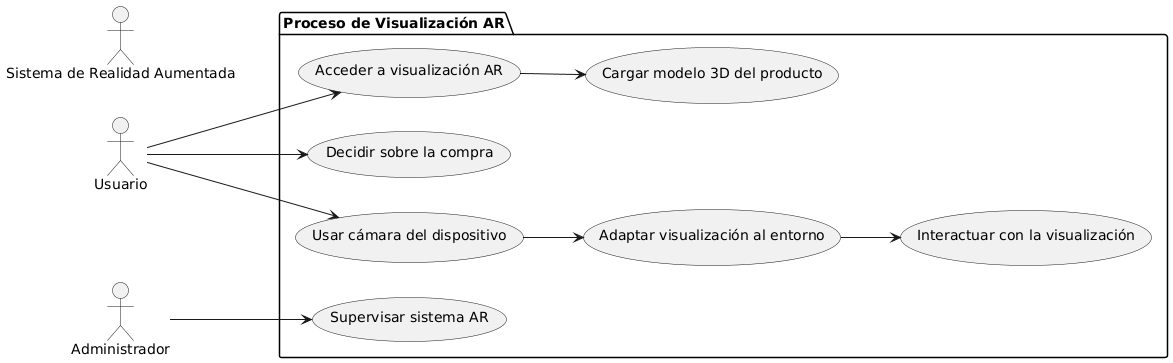

The diagram above was rendered by PlantUML. Its source (embedded in the PNG):
@startuml
left to right direction

actor "Usuario" as U
actor "Sistema de Realidad Aumentada" as AR
actor "Administrador" as A

package "Proceso de Visualización AR" {
  usecase "Acceder a visualización AR" as UC1
  usecase "Cargar modelo 3D del producto" as UC2
  usecase "Usar cámara del dispositivo" as UC3
  usecase "Adaptar visualización al entorno" as UC4
  usecase "Interactuar con la visualización" as UC5
  usecase "Decidir sobre la compra" as UC6
  usecase "Supervisar sistema AR" as UC7
}

U --> UC1
UC1 --> UC2
U --> UC3
UC3 --> UC4
UC4 --> UC5
U --> UC6
A --> UC7
@enduml